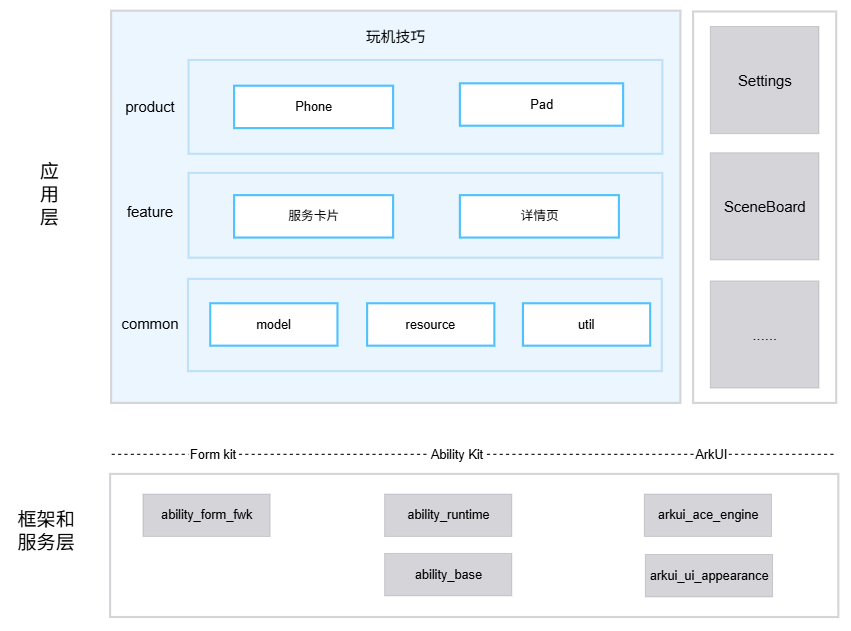

The diagram above was exported from draw.io. Its source (the exported page's mxGraphModel, read from the mxfile embedded in the PNG):
<mxGraphModel dx="1480" dy="530" grid="0" gridSize="10" guides="1" tooltips="1" connect="1" arrows="1" fold="1" page="1" pageScale="1" pageWidth="413" pageHeight="291" math="0" shadow="0">
  <root>
    <mxCell id="0" />
    <mxCell id="1" parent="0" />
    <mxCell id="1XV3BJo5Ibb8Ic-RVDhR-33" parent="1" style="rounded=0;whiteSpace=wrap;html=1;strokeColor=#D4D4D9;strokeWidth=2;perimeterSpacing=0;fillColor=light-dark(#ecf6ff, #1D293B);" value="" vertex="1">
      <mxGeometry height="370" width="537" x="104" y="299" as="geometry" />
    </mxCell>
    <mxCell id="1_pT7HXeW4WScznhEviL-76" parent="1" style="rounded=0;whiteSpace=wrap;html=1;strokeWidth=2;perimeterSpacing=0;strokeColor=#D4D4D9;" value="" vertex="1">
      <mxGeometry height="369.25" width="135" x="653" y="299.75" as="geometry" />
    </mxCell>
    <mxCell id="1XV3BJo5Ibb8Ic-RVDhR-35" parent="1" style="text;html=1;whiteSpace=wrap;strokeColor=none;fillColor=none;align=center;verticalAlign=middle;rounded=0;fontStyle=1" value="&lt;span style=&quot;font-size: 14px; font-weight: 400;&quot;&gt;玩机技巧&lt;/span&gt;" vertex="1">
      <mxGeometry height="48" width="220" x="262.5" y="299.75" as="geometry" />
    </mxCell>
    <mxCell id="1XV3BJo5Ibb8Ic-RVDhR-43" parent="1" style="rounded=0;whiteSpace=wrap;html=1;strokeColor=#D4D4D9;strokeWidth=2;" value="" vertex="1">
      <mxGeometry height="135" width="687" x="103" y="736" as="geometry" />
    </mxCell>
    <mxCell id="1XV3BJo5Ibb8Ic-RVDhR-41" parent="1" style="rounded=0;whiteSpace=wrap;html=1;fontSize=14;fillColor=light-dark(#d4d4d9, #202020);strokeColor=#36393d;strokeWidth=0;" value="&lt;div&gt;SceneBoard&lt;/div&gt;" vertex="1">
      <mxGeometry height="101.12" width="102.5" x="669.25" y="433" as="geometry" />
    </mxCell>
    <mxCell id="1XV3BJo5Ibb8Ic-RVDhR-56" parent="1" style="rounded=0;whiteSpace=wrap;html=1;fillColor=#D4D4D9;strokeColor=#36393d;strokeWidth=0;" value="ability_form_fwk" vertex="1">
      <mxGeometry height="40" width="120" x="134" y="755" as="geometry" />
    </mxCell>
    <mxCell id="1XV3BJo5Ibb8Ic-RVDhR-60" parent="1" style="rounded=0;whiteSpace=wrap;html=1;fillColor=#D4D4D9;strokeColor=#36393d;strokeWidth=0;" value="ability_base" vertex="1">
      <mxGeometry height="40" width="120" x="362" y="811" as="geometry" />
    </mxCell>
    <mxCell id="1XV3BJo5Ibb8Ic-RVDhR-61" parent="1" style="rounded=0;whiteSpace=wrap;html=1;fillColor=#D4D4D9;strokeColor=#36393d;strokeWidth=0;" value="ability_runtime" vertex="1">
      <mxGeometry height="40" width="120" x="362" y="755" as="geometry" />
    </mxCell>
    <mxCell id="1XV3BJo5Ibb8Ic-RVDhR-62" parent="1" style="rounded=0;whiteSpace=wrap;html=1;fillColor=#D4D4D9;strokeColor=#36393d;strokeWidth=0;" value="arkui_ace_engine" vertex="1">
      <mxGeometry height="40" width="120" x="607" y="755" as="geometry" />
    </mxCell>
    <mxCell id="1_pT7HXeW4WScznhEviL-1" parent="1" style="text;html=1;whiteSpace=wrap;strokeColor=none;fillColor=none;align=center;verticalAlign=middle;rounded=0;labelWidth=1;fontSize=18;" value="应用层" vertex="1">
      <mxGeometry height="30" width="60" x="16" y="458" as="geometry" />
    </mxCell>
    <mxCell id="1_pT7HXeW4WScznhEviL-2" parent="1" style="text;html=1;whiteSpace=wrap;strokeColor=none;fillColor=none;align=center;verticalAlign=middle;rounded=0;fontSize=18;" value="框架和服务层" vertex="1">
      <mxGeometry height="30" width="67" x="9" y="775" as="geometry" />
    </mxCell>
    <mxCell id="1_pT7HXeW4WScznhEviL-7" parent="1" style="text;html=1;whiteSpace=wrap;strokeColor=none;fillColor=none;align=center;verticalAlign=middle;rounded=0;rotation=0;direction=east;textDirection=rtl;" value="&lt;font style=&quot;font-size: 14px;&quot;&gt;product&lt;/font&gt;" vertex="1">
      <mxGeometry height="84" width="21" x="130" y="347.75" as="geometry" />
    </mxCell>
    <mxCell id="1_pT7HXeW4WScznhEviL-10" parent="1" style="rounded=0;whiteSpace=wrap;html=1;fillColor=#EBF5FE;strokeColor=light-dark(#BEE1F7,#5C79A3);strokeWidth=2;" value="" vertex="1">
      <mxGeometry height="88.5" width="447" x="177" y="345.5" as="geometry" />
    </mxCell>
    <mxCell id="1_pT7HXeW4WScznhEviL-8" parent="1" style="rounded=0;whiteSpace=wrap;html=1;strokeColor=#4FC1FD;strokeWidth=2;" value="Phone" vertex="1">
      <mxGeometry height="40" width="150" x="220" y="369.75" as="geometry" />
    </mxCell>
    <mxCell id="1_pT7HXeW4WScznhEviL-9" parent="1" style="rounded=0;whiteSpace=wrap;html=1;strokeColor=#4FC1FD;strokeWidth=2;" value="Pad" vertex="1">
      <mxGeometry height="40" width="154" x="433" y="367.5" as="geometry" />
    </mxCell>
    <mxCell id="1_pT7HXeW4WScznhEviL-37" parent="1" style="text;html=1;whiteSpace=wrap;strokeColor=none;fillColor=none;align=center;verticalAlign=middle;rounded=0;rotation=0;direction=east;textDirection=rtl;" value="&lt;span style=&quot;font-size: 14px;&quot;&gt;feature&lt;/span&gt;" vertex="1">
      <mxGeometry height="84" width="21" x="130" y="446.5" as="geometry" />
    </mxCell>
    <mxCell id="1_pT7HXeW4WScznhEviL-38" parent="1" style="text;html=1;whiteSpace=wrap;strokeColor=none;fillColor=none;align=center;verticalAlign=middle;rounded=0;rotation=0;direction=east;textDirection=rtl;" value="&lt;span style=&quot;font-size: 14px;&quot;&gt;common&lt;/span&gt;" vertex="1">
      <mxGeometry height="84" width="21" x="130" y="552" as="geometry" />
    </mxCell>
    <mxCell id="1_pT7HXeW4WScznhEviL-39" parent="1" style="rounded=0;whiteSpace=wrap;html=1;fillColor=#EBF5FE;strokeColor=#BEE1F7;strokeWidth=2;" value="" vertex="1">
      <mxGeometry height="80" width="447" x="177" y="452" as="geometry" />
    </mxCell>
    <mxCell id="1_pT7HXeW4WScznhEviL-43" parent="1" style="rounded=0;whiteSpace=wrap;html=1;strokeColor=#4FC1FD;strokeWidth=2;" value="服务卡片" vertex="1">
      <mxGeometry height="40" width="150" x="220" y="473" as="geometry" />
    </mxCell>
    <mxCell id="1_pT7HXeW4WScznhEviL-44" parent="1" style="rounded=0;whiteSpace=wrap;html=1;strokeColor=#4FC1FD;strokeWidth=2;" value="详情页" vertex="1">
      <mxGeometry height="40" width="150" x="433" y="473" as="geometry" />
    </mxCell>
    <mxCell id="1_pT7HXeW4WScznhEviL-49" parent="1" style="rounded=0;whiteSpace=wrap;html=1;fillColor=#EBF5FE;strokeColor=#BEE1F7;strokeWidth=2;" value="" vertex="1">
      <mxGeometry height="87" width="447" x="176.5" y="552" as="geometry" />
    </mxCell>
    <mxCell id="1_pT7HXeW4WScznhEviL-51" parent="1" style="rounded=0;whiteSpace=wrap;html=1;strokeColor=#4FC1FD;strokeWidth=2;" value="model" vertex="1">
      <mxGeometry height="40" width="120" x="197.5" y="575" as="geometry" />
    </mxCell>
    <mxCell id="1_pT7HXeW4WScznhEviL-53" parent="1" style="rounded=0;whiteSpace=wrap;html=1;strokeColor=#4FC1FD;strokeWidth=2;" value="resource" vertex="1">
      <mxGeometry height="40" width="120" x="345.5" y="575" as="geometry" />
    </mxCell>
    <mxCell id="1_pT7HXeW4WScznhEviL-55" edge="1" parent="1" style="endArrow=none;dashed=1;html=1;rounded=0;labelBackgroundColor=default;" value="">
      <mxGeometry height="50" relative="1" width="50" as="geometry">
        <mxPoint x="104" y="717" as="sourcePoint" />
        <mxPoint x="788" y="717" as="targetPoint" />
      </mxGeometry>
    </mxCell>
    <mxCell id="1_pT7HXeW4WScznhEviL-62" parent="1" style="text;html=1;whiteSpace=wrap;strokeColor=none;fillColor=none;align=center;verticalAlign=middle;rounded=0;labelBackgroundColor=default;labelBorderColor=#FFFFFF;" value="Ability Kit" vertex="1">
      <mxGeometry height="30" width="60" x="400" y="703" as="geometry" />
    </mxCell>
    <mxCell id="1_pT7HXeW4WScznhEviL-65" parent="1" style="text;html=1;whiteSpace=wrap;strokeColor=none;fillColor=none;align=center;verticalAlign=middle;rounded=0;labelBackgroundColor=default;labelBorderColor=#FFFFFF;" value="Form kit" vertex="1">
      <mxGeometry height="30" width="60" x="170" y="703" as="geometry" />
    </mxCell>
    <mxCell id="1_pT7HXeW4WScznhEviL-66" parent="1" style="rounded=0;whiteSpace=wrap;html=1;strokeColor=#4FC1FD;strokeWidth=2;" value="util" vertex="1">
      <mxGeometry height="40" width="120" x="492.5" y="575" as="geometry" />
    </mxCell>
    <mxCell id="1_pT7HXeW4WScznhEviL-72" parent="1" style="text;html=1;whiteSpace=wrap;strokeColor=none;fillColor=none;align=center;verticalAlign=middle;rounded=0;labelBackgroundColor=default;labelBorderColor=#FFFFFF;" value="ArkUI" vertex="1">
      <mxGeometry height="30" width="60" x="640" y="703" as="geometry" />
    </mxCell>
    <mxCell id="JO7HfPNK6yIM1imkZGW4-4" parent="1" style="rounded=0;whiteSpace=wrap;html=1;fontSize=14;fillColor=light-dark(#d4d4d9, #202020);strokeColor=#36393d;strokeWidth=0;" value="&lt;div&gt;Settings&lt;/div&gt;" vertex="1">
      <mxGeometry height="101.12" width="102.5" x="669.25" y="313.88" as="geometry" />
    </mxCell>
    <mxCell id="JO7HfPNK6yIM1imkZGW4-5" parent="1" style="rounded=0;whiteSpace=wrap;html=1;fontSize=14;fillColor=light-dark(#d4d4d9, #202020);strokeColor=#36393d;strokeWidth=0;" value="&lt;div&gt;......&lt;/div&gt;" vertex="1">
      <mxGeometry height="101.12" width="102.5" x="669.25" y="553.88" as="geometry" />
    </mxCell>
    <mxCell id="JO7HfPNK6yIM1imkZGW4-7" parent="1" style="rounded=0;whiteSpace=wrap;html=1;fillColor=#D4D4D9;strokeColor=#36393d;strokeWidth=0;" value="arkui_ui_appearance" vertex="1">
      <mxGeometry height="40" width="120" x="608" y="812" as="geometry" />
    </mxCell>
  </root>
</mxGraphModel>